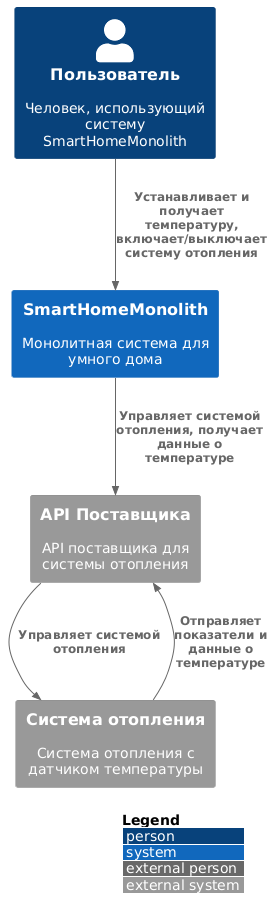

The diagram above was rendered by PlantUML. Its source (embedded in the PNG):
@startuml
!include <C4/C4_Context.puml>

    LAYOUT_WITH_LEGEND()
    Person(person, "Пользователь", "Человек, использующий систему SmartHomeMonolith")
    System(SmartHomeMonolith, "SmartHomeMonolith", "Монолитная система для умного дома")
    System_Ext(VendorAPI, "API Поставщика", "API поставщика для системы отопления")
    System_Ext(HeatingSystem, "Система отопления", "Система отопления с датчиком температуры")

    Rel(person, SmartHomeMonolith, "Устанавливает и получает температуру, включает/выключает систему отопления")
    Rel(SmartHomeMonolith, VendorAPI, "Управляет системой отопления, получает данные о температуре")
    Rel(HeatingSystem, VendorAPI, "Отправляет показатели и данные о температуре")
    Rel(VendorAPI, HeatingSystem, "Управляет системой отопления")
@enduml